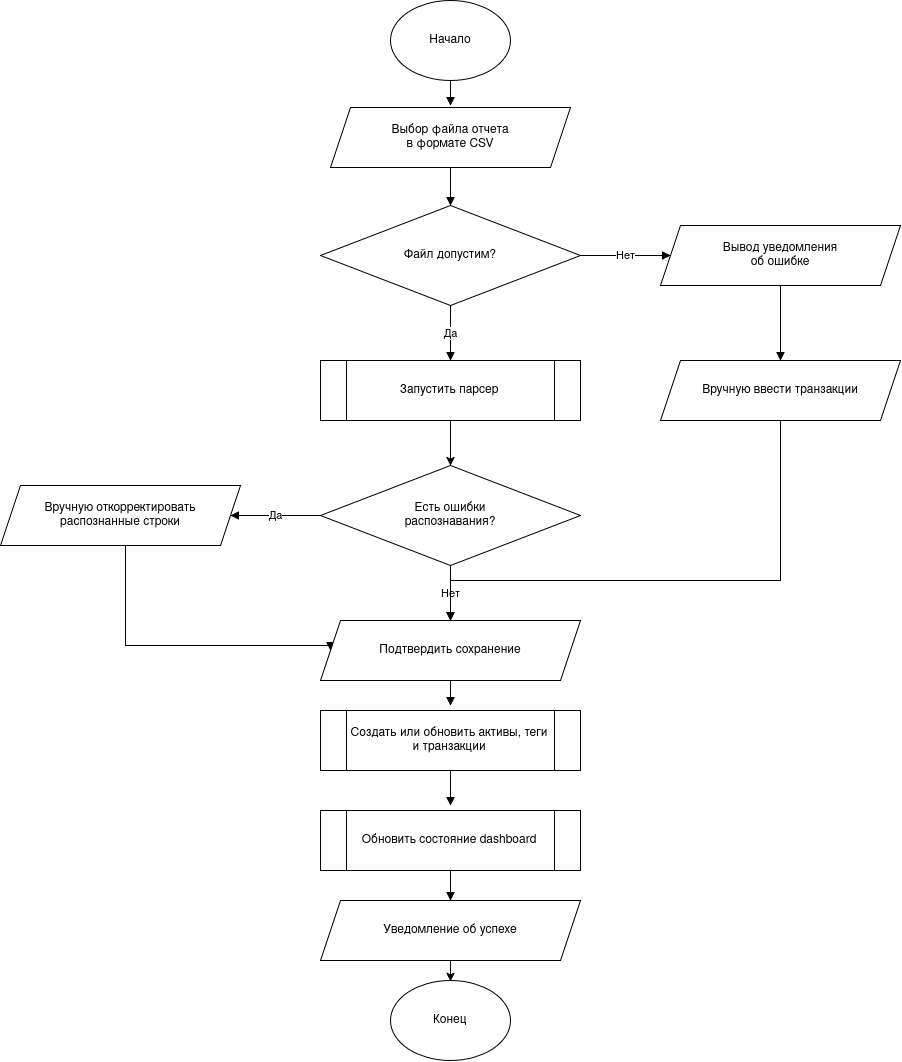

The diagram above was exported from draw.io. Its source (the exported page's mxGraphModel, read from the mxfile embedded in the PNG):
<mxGraphModel dx="2115" dy="1550" grid="1" gridSize="10" guides="1" tooltips="1" connect="1" arrows="1" fold="1" page="1" pageScale="1" pageWidth="850" pageHeight="1100" math="0" shadow="0">
  <root>
    <mxCell id="0" />
    <mxCell id="1" parent="0" />
    <mxCell id="24nwucdjGrHPYAx43lcy-1" parent="1" style="rhombus;whiteSpace=wrap;html=1;strokeColor=#000000;fillColor=#ffffff;" value="Файл допустим?" vertex="1">
      <mxGeometry height="100" width="260" x="450" y="835" as="geometry" />
    </mxCell>
    <mxCell id="24nwucdjGrHPYAx43lcy-2" parent="1" style="rhombus;whiteSpace=wrap;html=1;strokeColor=#000000;fillColor=#ffffff;" value="Есть ошибки&#10;распознавания?" vertex="1">
      <mxGeometry height="100" width="260" x="450" y="1095" as="geometry" />
    </mxCell>
    <mxCell id="24nwucdjGrHPYAx43lcy-3" edge="1" parent="1" style="edgeStyle=orthogonalEdgeStyle;rounded=0;orthogonalLoop=1;jettySize=auto;html=1;strokeColor=#000000;endArrow=block;endFill=1;" value="">
      <mxGeometry relative="1" as="geometry">
        <mxPoint x="580" y="707" as="sourcePoint" />
        <mxPoint x="580" y="735" as="targetPoint" />
      </mxGeometry>
    </mxCell>
    <mxCell id="24nwucdjGrHPYAx43lcy-4" edge="1" parent="1" style="edgeStyle=orthogonalEdgeStyle;rounded=0;orthogonalLoop=1;jettySize=auto;html=1;strokeColor=#000000;endArrow=block;endFill=1;" value="">
      <mxGeometry relative="1" as="geometry">
        <mxPoint x="580" y="797" as="sourcePoint" />
        <mxPoint x="580" y="835" as="targetPoint" />
      </mxGeometry>
    </mxCell>
    <mxCell id="24nwucdjGrHPYAx43lcy-5" edge="1" parent="1" style="edgeStyle=orthogonalEdgeStyle;rounded=0;orthogonalLoop=1;jettySize=auto;html=1;strokeColor=#000000;endArrow=block;endFill=1;entryX=0;entryY=0.5;entryDx=0;entryDy=0;" target="24nwucdjGrHPYAx43lcy-14" value="Нет">
      <mxGeometry relative="1" as="geometry">
        <mxPoint x="710" y="885" as="sourcePoint" />
        <mxPoint x="790" y="885" as="targetPoint" />
      </mxGeometry>
    </mxCell>
    <mxCell id="24nwucdjGrHPYAx43lcy-6" edge="1" parent="1" source="24nwucdjGrHPYAx43lcy-14" style="edgeStyle=orthogonalEdgeStyle;rounded=0;orthogonalLoop=1;jettySize=auto;html=1;strokeColor=#000000;endArrow=block;endFill=1;exitX=0.5;exitY=1;exitDx=0;exitDy=0;entryX=0.5;entryY=0;entryDx=0;entryDy=0;" value="">
      <mxGeometry relative="1" as="geometry">
        <mxPoint x="910" y="922" as="sourcePoint" />
        <mxPoint x="910" y="990" as="targetPoint" />
      </mxGeometry>
    </mxCell>
    <mxCell id="24nwucdjGrHPYAx43lcy-7" edge="1" parent="1" style="edgeStyle=orthogonalEdgeStyle;rounded=0;orthogonalLoop=1;jettySize=auto;html=1;strokeColor=#000000;endArrow=block;endFill=1;entryX=0.5;entryY=0;entryDx=0;entryDy=0;" target="24nwucdjGrHPYAx43lcy-16" value="Да">
      <mxGeometry relative="1" as="geometry">
        <mxPoint x="580" y="935" as="sourcePoint" />
        <mxPoint x="580" y="975" as="targetPoint" />
      </mxGeometry>
    </mxCell>
    <mxCell id="24nwucdjGrHPYAx43lcy-8" edge="1" parent="1" style="edgeStyle=orthogonalEdgeStyle;rounded=0;orthogonalLoop=1;jettySize=auto;html=1;strokeColor=#000000;endArrow=block;endFill=1;entryX=1;entryY=0.5;entryDx=0;entryDy=0;" target="24nwucdjGrHPYAx43lcy-25" value="Да">
      <mxGeometry relative="1" as="geometry">
        <mxPoint x="450" y="1145" as="sourcePoint" />
        <mxPoint x="380" y="1145" as="targetPoint" />
      </mxGeometry>
    </mxCell>
    <mxCell id="24nwucdjGrHPYAx43lcy-9" edge="1" parent="1" source="24nwucdjGrHPYAx43lcy-25" style="edgeStyle=orthogonalEdgeStyle;rounded=0;orthogonalLoop=1;jettySize=auto;html=1;strokeColor=#000000;endArrow=block;endFill=1;entryX=0;entryY=0.5;entryDx=0;entryDy=0;exitX=0.5;exitY=1;exitDx=0;exitDy=0;" target="24nwucdjGrHPYAx43lcy-17" value="">
      <mxGeometry relative="1" as="geometry">
        <Array as="points">
          <mxPoint x="255" y="1175" />
          <mxPoint x="255" y="1275" />
          <mxPoint x="460" y="1275" />
        </Array>
        <mxPoint x="255" y="1182" as="sourcePoint" />
        <mxPoint x="450" y="1275" as="targetPoint" />
      </mxGeometry>
    </mxCell>
    <mxCell id="24nwucdjGrHPYAx43lcy-10" edge="1" parent="1" style="edgeStyle=orthogonalEdgeStyle;rounded=0;orthogonalLoop=1;jettySize=auto;html=1;strokeColor=#000000;endArrow=block;endFill=1;entryX=0.5;entryY=0;entryDx=0;entryDy=0;" target="24nwucdjGrHPYAx43lcy-17" value="Нет">
      <mxGeometry relative="1" as="geometry">
        <mxPoint x="580" y="1195" as="sourcePoint" />
        <mxPoint x="580" y="1245" as="targetPoint" />
      </mxGeometry>
    </mxCell>
    <mxCell id="24nwucdjGrHPYAx43lcy-11" edge="1" parent="1" style="edgeStyle=orthogonalEdgeStyle;rounded=0;orthogonalLoop=1;jettySize=auto;html=1;strokeColor=#000000;endArrow=block;endFill=1;" value="">
      <mxGeometry relative="1" as="geometry">
        <mxPoint x="580" y="1307" as="sourcePoint" />
        <mxPoint x="580" y="1335" as="targetPoint" />
      </mxGeometry>
    </mxCell>
    <mxCell id="24nwucdjGrHPYAx43lcy-12" edge="1" parent="1" style="edgeStyle=orthogonalEdgeStyle;rounded=0;orthogonalLoop=1;jettySize=auto;html=1;strokeColor=#000000;endArrow=block;endFill=1;" value="">
      <mxGeometry relative="1" as="geometry">
        <mxPoint x="580" y="1397" as="sourcePoint" />
        <mxPoint x="580" y="1435" as="targetPoint" />
      </mxGeometry>
    </mxCell>
    <mxCell id="24nwucdjGrHPYAx43lcy-13" edge="1" parent="1" style="edgeStyle=orthogonalEdgeStyle;rounded=0;orthogonalLoop=1;jettySize=auto;html=1;strokeColor=#000000;endArrow=block;endFill=1;" value="">
      <mxGeometry relative="1" as="geometry">
        <mxPoint x="580" y="1497" as="sourcePoint" />
        <mxPoint x="580" y="1530" as="targetPoint" />
      </mxGeometry>
    </mxCell>
    <mxCell id="24nwucdjGrHPYAx43lcy-14" parent="1" style="shape=parallelogram;perimeter=parallelogramPerimeter;whiteSpace=wrap;html=1;fixedSize=1;" value="&lt;div&gt;Вывод уведомления&lt;/div&gt;&lt;div&gt;об ошибке&lt;/div&gt;" vertex="1">
      <mxGeometry height="60" width="240" x="790" y="855" as="geometry" />
    </mxCell>
    <mxCell id="24nwucdjGrHPYAx43lcy-15" edge="1" parent="1" source="24nwucdjGrHPYAx43lcy-16" style="edgeStyle=orthogonalEdgeStyle;rounded=0;orthogonalLoop=1;jettySize=auto;html=1;" target="24nwucdjGrHPYAx43lcy-2" value="">
      <mxGeometry relative="1" as="geometry" />
    </mxCell>
    <mxCell id="24nwucdjGrHPYAx43lcy-16" parent="1" style="shape=process;whiteSpace=wrap;html=1;backgroundOutline=1;" value="Запустить парсер" vertex="1">
      <mxGeometry height="60" width="260" x="450" y="990" as="geometry" />
    </mxCell>
    <mxCell id="24nwucdjGrHPYAx43lcy-17" parent="1" style="shape=parallelogram;perimeter=parallelogramPerimeter;whiteSpace=wrap;html=1;fixedSize=1;" value="Подтвердить сохранение" vertex="1">
      <mxGeometry height="60" width="260" x="450" y="1250" as="geometry" />
    </mxCell>
    <mxCell id="24nwucdjGrHPYAx43lcy-18" parent="1" style="shape=process;whiteSpace=wrap;html=1;backgroundOutline=1;" value="Создать или обновить активы, теги и транзакции" vertex="1">
      <mxGeometry height="60" width="260" x="450" y="1340" as="geometry" />
    </mxCell>
    <mxCell id="24nwucdjGrHPYAx43lcy-19" parent="1" style="shape=process;whiteSpace=wrap;html=1;backgroundOutline=1;" value="Обновить состояние dashboard" vertex="1">
      <mxGeometry height="60" width="260" x="450" y="1440" as="geometry" />
    </mxCell>
    <mxCell id="24nwucdjGrHPYAx43lcy-20" edge="1" parent="1" style="edgeStyle=orthogonalEdgeStyle;rounded=0;orthogonalLoop=1;jettySize=auto;html=1;" target="24nwucdjGrHPYAx43lcy-21" value="">
      <mxGeometry relative="1" as="geometry">
        <mxPoint x="579.9473684210527" y="1590" as="sourcePoint" />
      </mxGeometry>
    </mxCell>
    <mxCell id="24nwucdjGrHPYAx43lcy-21" parent="1" style="ellipse;whiteSpace=wrap;html=1;" value="Конец" vertex="1">
      <mxGeometry height="80" width="120" x="520" y="1610" as="geometry" />
    </mxCell>
    <mxCell id="24nwucdjGrHPYAx43lcy-22" parent="1" style="ellipse;whiteSpace=wrap;html=1;" value="Начало" vertex="1">
      <mxGeometry height="80" width="120" x="520" y="630" as="geometry" />
    </mxCell>
    <mxCell id="24nwucdjGrHPYAx43lcy-23" edge="1" parent="1" style="endArrow=classic;html=1;rounded=0;exitX=0.5;exitY=1;exitDx=0;exitDy=0;entryX=0.5;entryY=0;entryDx=0;entryDy=0;edgeStyle=orthogonalEdgeStyle;" target="24nwucdjGrHPYAx43lcy-17" value="">
      <mxGeometry height="50" relative="1" width="50" as="geometry">
        <Array as="points">
          <mxPoint x="910" y="1210" />
          <mxPoint x="580" y="1210" />
        </Array>
        <mxPoint x="910" y="1050" as="sourcePoint" />
        <mxPoint x="740" y="1160" as="targetPoint" />
      </mxGeometry>
    </mxCell>
    <mxCell id="24nwucdjGrHPYAx43lcy-24" parent="1" style="shape=parallelogram;perimeter=parallelogramPerimeter;whiteSpace=wrap;html=1;fixedSize=1;" value="Вручную ввести транзакции" vertex="1">
      <mxGeometry height="60" width="240" x="790" y="990" as="geometry" />
    </mxCell>
    <mxCell id="24nwucdjGrHPYAx43lcy-25" parent="1" style="shape=parallelogram;perimeter=parallelogramPerimeter;whiteSpace=wrap;html=1;fixedSize=1;" value="&lt;div&gt;Вручную откорректировать&lt;/div&gt;&lt;div&gt;распознанные строки&lt;/div&gt;" vertex="1">
      <mxGeometry height="60" width="240" x="130" y="1115" as="geometry" />
    </mxCell>
    <mxCell id="24nwucdjGrHPYAx43lcy-26" parent="1" style="shape=parallelogram;perimeter=parallelogramPerimeter;whiteSpace=wrap;html=1;fixedSize=1;" value="Уведомление об успехе" vertex="1">
      <mxGeometry height="60" width="260" x="450" y="1530" as="geometry" />
    </mxCell>
    <mxCell id="24nwucdjGrHPYAx43lcy-27" parent="1" style="shape=parallelogram;perimeter=parallelogramPerimeter;whiteSpace=wrap;html=1;fixedSize=1;" value="&lt;div&gt;Выбор файла отчета&lt;/div&gt;&lt;div&gt;в формате CSV&lt;/div&gt;" vertex="1">
      <mxGeometry height="60" width="240" x="460" y="737" as="geometry" />
    </mxCell>
  </root>
</mxGraphModel>